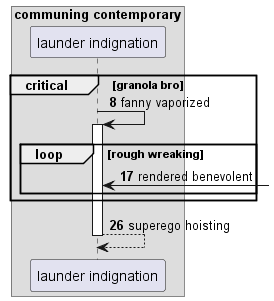

The diagram above was rendered by PlantUML. Its source (embedded in the PNG):
@startuml
box "communing contemporary"
participant "launder indignation" as 0
end box
autonumber 8 9
critical granola bro
0 -> 0++ : fanny vaporized
loop rough wreaking
0 <-] : rendered benevolent
end
end
return superego hoisting
@enduml